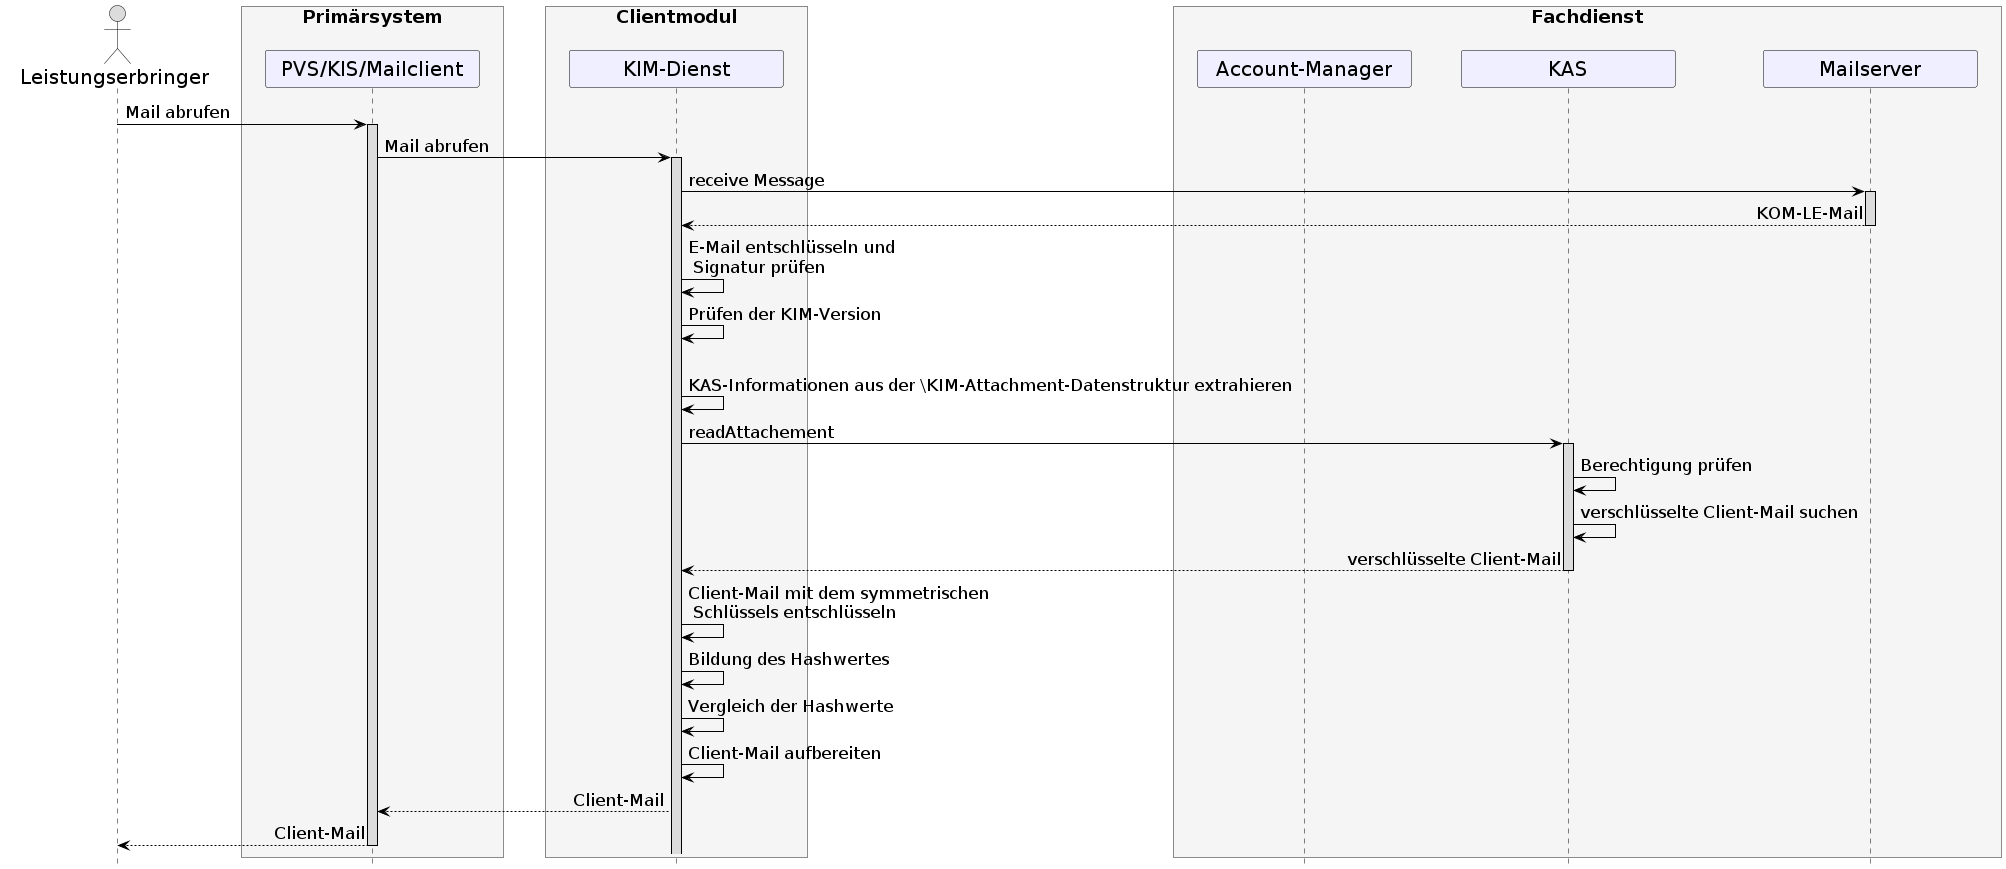

The diagram above was rendered by PlantUML. Its source (embedded in the PNG):
@startuml
skinparam sequenceMessageAlign direction
skinparam minClassWidth 200
skinparam BoxPadding 20
skinparam sequenceReferenceHeaderBackgroundColor palegreen
scale max 2048 width
hide footbox

skinparam sequence {
ArrowColor black
ArrowFontSize 17
ActorBorderColor black
LifeLineBorderColor black
LifeLineBackgroundColor Gainsboro

ParticipantBorderColor Motivation
ParticipantBackgroundColor Motivation
ParticipantFontSize 20
ParticipantFontColor black
ParticipantBorderColor Black
ParticipantBackgroundColor MOTIVATION
ParticipantPadding 20

ActorBackgroundColor Gainsboro
ActorFontColor black
ActorFontSize 20
ActorFontName Aapex
}
      actor L as "Leistungserbringer"
      box <size:18>Primärsystem\n #WhiteSmoke
            participant P as "PVS/KIS/Mailclient"
      end box
      box <size:18>Clientmodul\n #WhiteSmoke
      participant KM as "KIM-Dienst"
      end box
      box <size:18>Fachdienst\n #WhiteSmoke
      participant AM as "Account-Manager"
      participant K as "KAS"
      participant MS as "Mailserver"
      end box

L->P: Mail abrufen
 activate P
 P->KM: Mail abrufen
 activate KM
 KM->MS++: receive Message
 MS-->KM--: KOM-LE-Mail
 KM->KM: E-Mail entschlüsseln und\n Signatur prüfen
 KM->KM: Prüfen der KIM-Version
 opt KIM-Attachment-Datenstruktur vorhanden
 KM->KM: KAS-Informationen aus der \KIM-Attachment-Datenstruktur extrahieren
 KM->K: readAttachement
 activate K
 K->K: Berechtigung prüfen
 K->K: verschlüsselte Client-Mail suchen
 K-->KM: verschlüsselte Client-Mail
 deactivate K
  KM->KM: Client-Mail mit dem symmetrischen\n Schlüssels entschlüsseln
  KM->KM: Bildung des Hashwertes
  KM->KM: Vergleich der Hashwerte
  KM->KM: Client-Mail aufbereiten
  KM-->P: Client-Mail
  deactivate K
  P-->L: Client-Mail
  deactivate P
@enduml